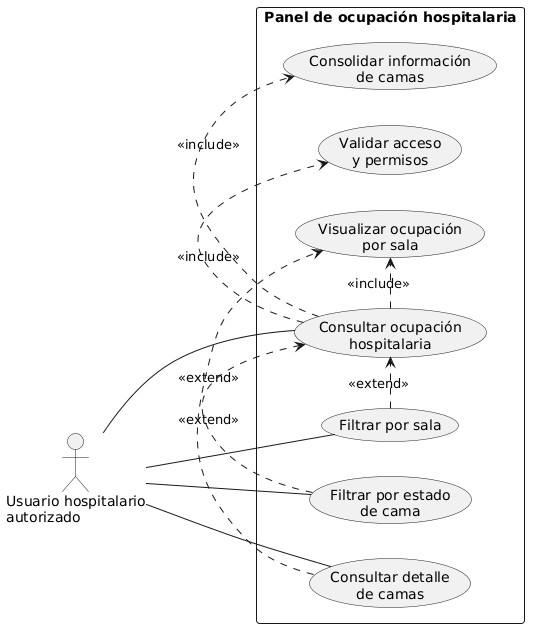

The diagram above was rendered by PlantUML. Its source (embedded in the PNG):
@startuml
left to right direction
skinparam packageStyle rectangle

actor "Usuario hospitalario\nautorizado" as Usuario

rectangle "Panel de ocupación hospitalaria" {

    usecase "Consultar ocupación\nhospitalaria" as UC1
    usecase "Validar acceso\ny permisos" as UC2
    usecase "Consolidar información\nde camas" as UC3
    usecase "Visualizar ocupación\npor sala" as UC4
    usecase "Filtrar por sala" as UC5
    usecase "Filtrar por estado\nde cama" as UC6
    usecase "Consultar detalle\nde camas" as UC7
}

Usuario -- UC1
Usuario -- UC5
Usuario -- UC6
Usuario -- UC7

UC1 .> UC2 : <<include>>
UC1 .> UC3 : <<include>>
UC1 .> UC4 : <<include>>

UC5 .> UC1 : <<extend>>
UC6 .> UC1 : <<extend>>
UC7 .> UC4 : <<extend>>
@enduml